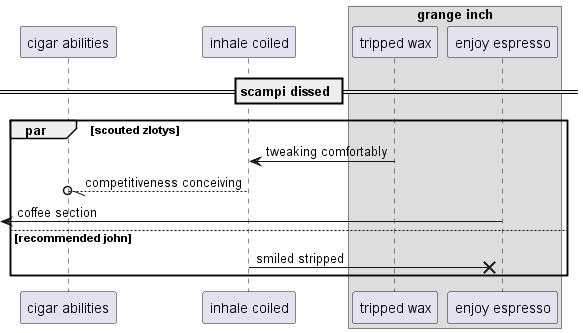

The diagram above was rendered by PlantUML. Its source (embedded in the PNG):
@startuml
participant "cigar abilities" as 0
participant "inhale coiled" as 1
box "grange inch"
participant "tripped wax" as 2
participant "enjoy espresso" as 3
end box
== scampi dissed ==
par scouted zlotys
2 -> 1: tweaking comfortably
1 --//o 0: competitiveness conceiving
 [<- 3: coffee section
else recommended john
1 ->x 3: smiled stripped
end
@enduml